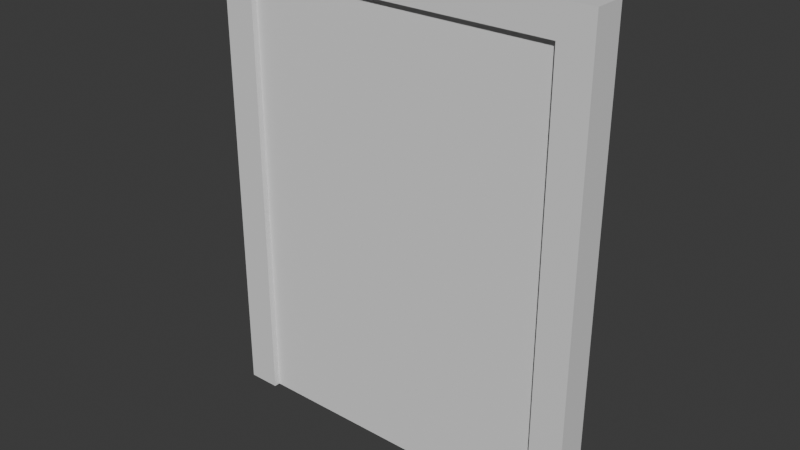 # Source: simple-door.blend  (saved by Blender 4.1.24; exported with 4.5.12 LTS)
import bpy
from mathutils import Matrix  # noqa: F401  (used for matrix-valued properties, if any)

bpy.ops.wm.read_factory_settings(use_empty=True)
scene = bpy.context.scene
scene.name = 'Scene'

# ---- collections
col_collection = bpy.data.collections.new('Collection'); scene.collection.children.link(col_collection)

# ---- materials (node trees are filled in below, after node groups)
mat_material = bpy.data.materials.new('Material')
mat_material.alpha_threshold = 0.0
mat_material.use_transparent_shadow = False
mat_material.roughness = 0.5
mat_material.line_color = (0.0, 0.0, 0.0, 1.0)

# ---- material node trees
mat_material.use_nodes = True; mat_material.node_tree.nodes.clear()
_N = mat_material.node_tree.nodes; _L = mat_material.node_tree.links
n0 = _N.new('ShaderNodeOutputMaterial'); n0.name = 'Material Output'; n0.location = (300, 300)
n1 = _N.new('ShaderNodeBsdfPrincipled'); n1.name = 'Principled BSDF'; n1.location = (10, 300)
n1.inputs[3].default_value = 1.45
_L.new(n1.outputs[0], n0.inputs[0])
n0.is_active_output = True

# ---- world
world_world = bpy.data.worlds.new('World'); scene.world = world_world
world_world.use_nodes = True; world_world.node_tree.nodes.clear()
_N = world_world.node_tree.nodes; _L = world_world.node_tree.links
n0 = _N.new('ShaderNodeOutputWorld'); n0.name = 'World Output'; n0.location = (300, 300)
n1 = _N.new('ShaderNodeBackground'); n1.name = 'Background'; n1.location = (10, 300)
n1.inputs[0].default_value = (0.05088, 0.05088, 0.05088, 1.0)
_L.new(n1.outputs[0], n0.inputs[0])
n0.is_active_output = True
world_world.color = (0.05088, 0.05088, 0.05088)
world_world.use_sun_shadow = False
world_world.sun_shadow_jitter_overblur = 0.0

# ---- meshes
me_cube = bpy.data.meshes.new('Cube')
me_cube.from_pydata([(-1.7, 0.175, 5.081), (-1.7, 0.175, -0.008747), (-1.7, -0.175, 5.081), (-1.7, -0.175, -0.008747), (-2.05, 0.175, 5.081), (-2.05, 0.175, -0.008747), (-2.05, -0.175, 5.081), (-2.05, -0.175, -0.008747), (-1.7, 0.175, 4.75), (-2.05, -0.175, 4.75), (-1.7, -0.175, 4.75), (-2.05, 0.175, 4.75), (-1.192e-07, 0.175, 5.081), (-1.192e-07, -0.175, 5.081), (-1.192e-07, 0.175, 4.75), (-1.192e-07, -0.175, 4.75), (1.7, 0.175, 5.081), (1.7, 0.175, -0.008747), (1.7, -0.175, 5.081), (1.7, -0.175, -0.008747), (2.05, 0.175, 5.081), (2.05, 0.175, -0.008747), (2.05, -0.175, 5.081), (2.05, -0.175, -0.008747), (1.7, 0.175, 4.75), (2.05, -0.175, 4.75), (1.7, -0.175, 4.75), (2.05, 0.175, 4.75)], [], [(0, 4, 6, 2), (10, 2, 6, 9), (9, 6, 4, 11), (5, 1, 3, 7), (10, 8, 14, 15), (11, 4, 0, 8), (5, 11, 8, 1), (1, 8, 10, 3), (7, 9, 11, 5), (3, 10, 9, 7), (0, 2, 13, 12), (2, 10, 15, 13), (8, 0, 12, 14), (16, 18, 22, 20), (26, 25, 22, 18), (25, 27, 20, 22), (21, 23, 19, 17), (26, 15, 14, 24), (27, 24, 16, 20), (21, 17, 24, 27), (17, 19, 26, 24), (23, 21, 27, 25), (19, 23, 25, 26), (16, 12, 13, 18), (18, 13, 15, 26), (24, 14, 12, 16)])
_uv = me_cube.uv_layers.new(name='UVMap')
_uv.uv.foreach_set('vector', [0.625, 0.5, 0.875, 0.5, 0.875, 0.75, 0.625, 0.75, 0.6087, 0.75, 0.625, 0.75, 0.625, 1.0, 0.6087, 1.0, 0.6087, 0.0, 0.625, 0.0, 0.625, 0.25, 0.6087, 0.25, 0.125, 0.5, 0.375, 0.5, 0.375, 0.75, 0.125, 0.75, 0.6087, 0.75, 0.6087, 0.5, 0.6087, 0.5, 0.6087, 0.75, 0.6087, 0.25, 0.625, 0.25, 0.625, 0.5, 0.6087, 0.5, 0.375, 0.25, 0.6087, 0.25, 0.6087, 0.5, 0.375, 0.5, 0.375, 0.5, 0.6087, 0.5, 0.6087, 0.75, 0.375, 0.75, 0.375, 0.0, 0.6087, 0.0, 0.6087, 0.25, 0.375, 0.25, 0.375, 0.75, 0.6087, 0.75, 0.6087, 1.0, 0.375, 1.0, 0.625, 0.5, 0.625, 0.75, 0.625, 0.75, 0.625, 0.5, 0.625, 0.75, 0.6087, 0.75, 0.6087, 0.75, 0.625, 0.75, 0.6087, 0.5, 0.625, 0.5, 0.625, 0.5, 0.6087, 0.5, 0.625, 0.5, 0.625, 0.75, 0.875, 0.75, 0.875, 0.5, 0.6087, 0.75, 0.6087, 1.0, 0.625, 1.0, 0.625, 0.75, 0.6087, 0.0, 0.6087, 0.25, 0.625, 0.25, 0.625, 0.0, 0.125, 0.5, 0.125, 0.75, 0.375, 0.75, 0.375, 0.5, 0.6087, 0.75, 0.6087, 0.75, 0.6087, 0.5, 0.6087, 0.5, 0.6087, 0.25, 0.6087, 0.5, 0.625, 0.5, 0.625, 0.25, 0.375, 0.25, 0.375, 0.5, 0.6087, 0.5, 0.6087, 0.25, 0.375, 0.5, 0.375, 0.75, 0.6087, 0.75, 0.6087, 0.5, 0.375, 0.0, 0.375, 0.25, 0.6087, 0.25, 0.6087, 0.0, 0.375, 0.75, 0.375, 1.0, 0.6087, 1.0, 0.6087, 0.75, 0.625, 0.5, 0.625, 0.5, 0.625, 0.75, 0.625, 0.75, 0.625, 0.75, 0.625, 0.75, 0.6087, 0.75, 0.6087, 0.75, 0.6087, 0.5, 0.6087, 0.5, 0.625, 0.5, 0.625, 0.5])
me_cube.materials.append(mat_material)
me_cube.use_mirror_vertex_groups = False
me_cube.update()
me_cube_001 = bpy.data.meshes.new('Cube.001')
me_cube_001.from_pydata([(-1.747, -0.1095, -0.008305), (-1.747, -0.1095, 4.844), (-1.747, 0.0985, -0.008305), (-1.747, 0.0985, 4.844), (1.712, -0.1095, -0.008305), (1.712, -0.1095, 4.844), (1.712, 0.0985, -0.008305), (1.712, 0.0985, 4.844)], [], [(0, 1, 3, 2), (2, 3, 7, 6), (6, 7, 5, 4), (4, 5, 1, 0), (2, 6, 4, 0), (7, 3, 1, 5)])
_uv = me_cube_001.uv_layers.new(name='UVMap')
_uv.uv.foreach_set('vector', [0.375, 0.0, 0.625, 0.0, 0.625, 0.25, 0.375, 0.25, 0.375, 0.25, 0.625, 0.25, 0.625, 0.5, 0.375, 0.5, 0.375, 0.5, 0.625, 0.5, 0.625, 0.75, 0.375, 0.75, 0.375, 0.75, 0.625, 0.75, 0.625, 1.0, 0.375, 1.0, 0.125, 0.5, 0.375, 0.5, 0.375, 0.75, 0.125, 0.75, 0.625, 0.5, 0.875, 0.5, 0.875, 0.75, 0.625, 0.75])
me_cube_001.materials.append(None)
me_cube_001.update()

# ---- objects
ob_frame = bpy.data.objects.new('Frame', me_cube)
ob_door = bpy.data.objects.new('Door', me_cube_001)

# ---- transforms, parenting, visibility, modifiers, constraints
ob_frame.location = (0.0, 0.0, 0.0)
ob_frame.lock_rotations_4d = False
ob_frame.empty_display_type = 'ARROWS'
ob_frame.lineart.crease_threshold = 0.0
ob_door.location = (0.0, 0.0, 0.0)

# ---- collection membership
col_collection.objects.link(ob_frame)
col_collection.objects.link(ob_door)

# ---- scene / render settings (as saved in the file)
scene.frame_start = 1; scene.frame_end = 250; scene.frame_set(0)
scene.render.engine = 'BLENDER_EEVEE_NEXT'
scene.cycles.sampling_pattern = 'TABULATED_SOBOL'
scene.eevee.ray_tracing_options.trace_max_roughness = 0.0
bpy.context.view_layer.update()

# ---- added for rendering (the .blend has no active camera and no usable light): camera, sun
cam_auto = bpy.data.cameras.new('AutoCamera')
cam_auto.lens = 50.0
cam_auto.sensor_width = 36.0
cam_auto.clip_end = 1000.0
ob_auto_camera = bpy.data.objects.new('AutoCamera', cam_auto)
scene.collection.objects.link(ob_auto_camera)
ob_auto_camera.location = (6.05517, -7.2662, 7.38029)
ob_auto_camera.rotation_euler = (1.09748, -7.21219e-08, 0.694738)
scene.camera = ob_auto_camera
light_auto_sun = bpy.data.lights.new('AutoSun', 'SUN')
light_auto_sun.energy = 3.0
light_auto_sun.angle = 0.0523599
ob_auto_sun = bpy.data.objects.new('AutoSun', light_auto_sun)
scene.collection.objects.link(ob_auto_sun)
ob_auto_sun.rotation_euler = (0.872665, 0.174533, 0.523599)
bpy.context.view_layer.update()
